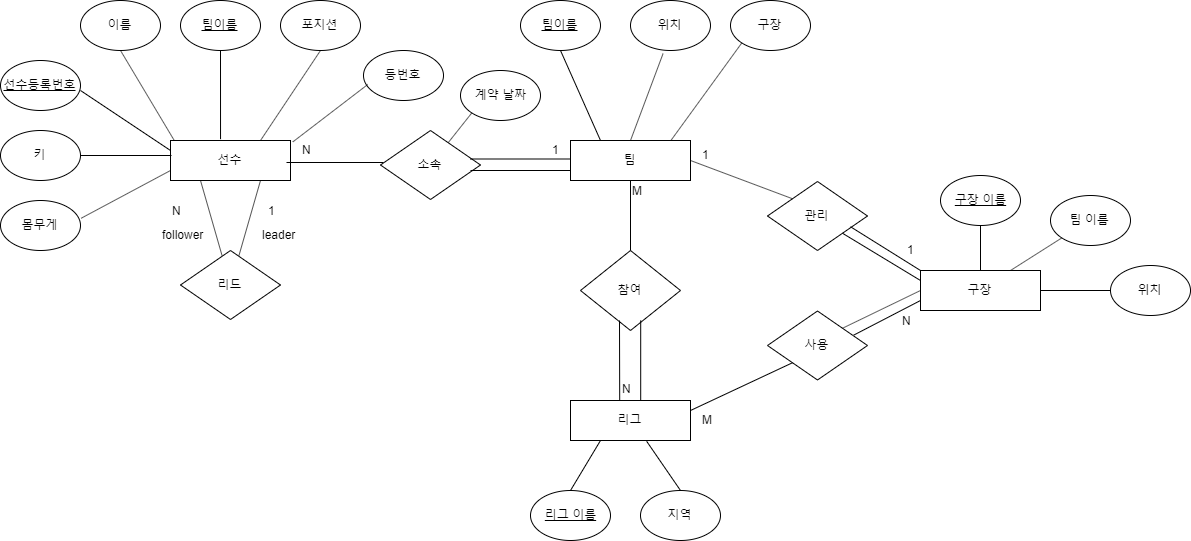

The diagram above was exported from draw.io. Its source (the exported page's mxGraphModel, read from the mxfile embedded in the PNG):
<mxGraphModel dx="1463" dy="740" grid="1" gridSize="10" guides="1" tooltips="1" connect="1" arrows="1" fold="1" page="1" pageScale="1" pageWidth="827" pageHeight="1169" math="0" shadow="0">
  <root>
    <mxCell id="0" />
    <mxCell id="1" parent="0" />
    <mxCell id="qkixq319bisHrGFNhyEx-1" value="선수" style="rounded=0;whiteSpace=wrap;html=1;" parent="1" vertex="1">
      <mxGeometry x="210" y="340" width="120" height="40" as="geometry" />
    </mxCell>
    <mxCell id="qkixq319bisHrGFNhyEx-2" value="팀" style="rounded=0;whiteSpace=wrap;html=1;" parent="1" vertex="1">
      <mxGeometry x="610" y="340" width="120" height="40" as="geometry" />
    </mxCell>
    <mxCell id="qkixq319bisHrGFNhyEx-4" value="소속" style="rhombus;whiteSpace=wrap;html=1;" parent="1" vertex="1">
      <mxGeometry x="420" y="330" width="100" height="69" as="geometry" />
    </mxCell>
    <mxCell id="qkixq319bisHrGFNhyEx-7" value="이름" style="ellipse;whiteSpace=wrap;html=1;" parent="1" vertex="1">
      <mxGeometry x="120" y="200" width="80" height="50" as="geometry" />
    </mxCell>
    <mxCell id="qkixq319bisHrGFNhyEx-8" value="&lt;u&gt;팀이름&lt;/u&gt;" style="ellipse;whiteSpace=wrap;html=1;" parent="1" vertex="1">
      <mxGeometry x="220" y="200" width="80" height="50" as="geometry" />
    </mxCell>
    <mxCell id="qkixq319bisHrGFNhyEx-9" value="포지션" style="ellipse;whiteSpace=wrap;html=1;" parent="1" vertex="1">
      <mxGeometry x="320" y="200" width="80" height="50" as="geometry" />
    </mxCell>
    <mxCell id="qkixq319bisHrGFNhyEx-10" value="&lt;u&gt;선수등록번호&lt;/u&gt;" style="ellipse;whiteSpace=wrap;html=1;" parent="1" vertex="1">
      <mxGeometry x="40" y="260" width="80" height="50" as="geometry" />
    </mxCell>
    <mxCell id="qkixq319bisHrGFNhyEx-13" value="키" style="ellipse;whiteSpace=wrap;html=1;" parent="1" vertex="1">
      <mxGeometry x="40" y="330" width="80" height="50" as="geometry" />
    </mxCell>
    <mxCell id="qkixq319bisHrGFNhyEx-14" value="등번호" style="ellipse;whiteSpace=wrap;html=1;" parent="1" vertex="1">
      <mxGeometry x="403" y="250" width="80" height="50" as="geometry" />
    </mxCell>
    <mxCell id="qkixq319bisHrGFNhyEx-15" value="" style="endArrow=none;html=1;entryX=0.5;entryY=1;entryDx=0;entryDy=0;exitX=0.03;exitY=-0.007;exitDx=0;exitDy=0;exitPerimeter=0;" parent="1" source="qkixq319bisHrGFNhyEx-1" target="qkixq319bisHrGFNhyEx-7" edge="1">
      <mxGeometry width="50" height="50" relative="1" as="geometry">
        <mxPoint x="160" y="300" as="sourcePoint" />
        <mxPoint x="210" y="250" as="targetPoint" />
      </mxGeometry>
    </mxCell>
    <mxCell id="qkixq319bisHrGFNhyEx-16" value="" style="endArrow=none;html=1;exitX=1;exitY=0.5;exitDx=0;exitDy=0;" parent="1" source="qkixq319bisHrGFNhyEx-13" edge="1">
      <mxGeometry width="50" height="50" relative="1" as="geometry">
        <mxPoint x="130" y="390" as="sourcePoint" />
        <mxPoint x="211" y="355" as="targetPoint" />
      </mxGeometry>
    </mxCell>
    <mxCell id="qkixq319bisHrGFNhyEx-17" value="" style="endArrow=none;html=1;entryX=0;entryY=0.25;entryDx=0;entryDy=0;" parent="1" target="qkixq319bisHrGFNhyEx-1" edge="1">
      <mxGeometry width="50" height="50" relative="1" as="geometry">
        <mxPoint x="120" y="290" as="sourcePoint" />
        <mxPoint x="180" y="280" as="targetPoint" />
      </mxGeometry>
    </mxCell>
    <mxCell id="qkixq319bisHrGFNhyEx-19" value="" style="endArrow=none;html=1;entryX=0.5;entryY=1;entryDx=0;entryDy=0;exitX=0.417;exitY=-0.033;exitDx=0;exitDy=0;exitPerimeter=0;" parent="1" source="qkixq319bisHrGFNhyEx-1" target="qkixq319bisHrGFNhyEx-8" edge="1">
      <mxGeometry width="50" height="50" relative="1" as="geometry">
        <mxPoint x="240" y="310" as="sourcePoint" />
        <mxPoint x="290" y="260" as="targetPoint" />
      </mxGeometry>
    </mxCell>
    <mxCell id="qkixq319bisHrGFNhyEx-20" value="" style="endArrow=none;html=1;exitX=0.75;exitY=0;exitDx=0;exitDy=0;entryX=0.5;entryY=1;entryDx=0;entryDy=0;" parent="1" edge="1" target="qkixq319bisHrGFNhyEx-9" source="qkixq319bisHrGFNhyEx-1">
      <mxGeometry width="50" height="50" relative="1" as="geometry">
        <mxPoint x="307" y="330" as="sourcePoint" />
        <mxPoint x="342" y="250" as="targetPoint" />
      </mxGeometry>
    </mxCell>
    <mxCell id="qkixq319bisHrGFNhyEx-21" value="" style="endArrow=none;html=1;entryX=0.053;entryY=0.68;entryDx=0;entryDy=0;entryPerimeter=0;exitX=1.019;exitY=0.036;exitDx=0;exitDy=0;exitPerimeter=0;" parent="1" source="qkixq319bisHrGFNhyEx-1" target="qkixq319bisHrGFNhyEx-14" edge="1">
      <mxGeometry width="50" height="50" relative="1" as="geometry">
        <mxPoint x="340" y="330" as="sourcePoint" />
        <mxPoint x="390" y="280" as="targetPoint" />
      </mxGeometry>
    </mxCell>
    <mxCell id="qkixq319bisHrGFNhyEx-25" value="몸무게" style="ellipse;whiteSpace=wrap;html=1;" parent="1" vertex="1">
      <mxGeometry x="40" y="400" width="80" height="50" as="geometry" />
    </mxCell>
    <mxCell id="qkixq319bisHrGFNhyEx-26" value="" style="endArrow=none;html=1;entryX=0;entryY=0.75;entryDx=0;entryDy=0;exitX=1.007;exitY=0.356;exitDx=0;exitDy=0;exitPerimeter=0;" parent="1" source="qkixq319bisHrGFNhyEx-25" target="qkixq319bisHrGFNhyEx-1" edge="1">
      <mxGeometry width="50" height="50" relative="1" as="geometry">
        <mxPoint x="150" y="440" as="sourcePoint" />
        <mxPoint x="200" y="390" as="targetPoint" />
      </mxGeometry>
    </mxCell>
    <mxCell id="qkixq319bisHrGFNhyEx-27" value="" style="endArrow=none;html=1;entryX=0.25;entryY=1;entryDx=0;entryDy=0;" parent="1" source="qkixq319bisHrGFNhyEx-30" target="qkixq319bisHrGFNhyEx-1" edge="1">
      <mxGeometry width="50" height="50" relative="1" as="geometry">
        <mxPoint x="270" y="480" as="sourcePoint" />
        <mxPoint x="310" y="440" as="targetPoint" />
      </mxGeometry>
    </mxCell>
    <mxCell id="qkixq319bisHrGFNhyEx-28" value="" style="endArrow=none;html=1;entryX=0.75;entryY=1;entryDx=0;entryDy=0;" parent="1" source="qkixq319bisHrGFNhyEx-30" target="qkixq319bisHrGFNhyEx-1" edge="1">
      <mxGeometry width="50" height="50" relative="1" as="geometry">
        <mxPoint x="270" y="480" as="sourcePoint" />
        <mxPoint x="320" y="430" as="targetPoint" />
      </mxGeometry>
    </mxCell>
    <mxCell id="qkixq319bisHrGFNhyEx-30" value="리드" style="rhombus;whiteSpace=wrap;html=1;" parent="1" vertex="1">
      <mxGeometry x="220" y="450" width="100" height="69" as="geometry" />
    </mxCell>
    <mxCell id="qkixq319bisHrGFNhyEx-31" value="follower" style="text;html=1;resizable=0;points=[];autosize=1;align=left;verticalAlign=top;spacingTop=-4;" parent="1" vertex="1">
      <mxGeometry x="200" y="425" width="60" height="20" as="geometry" />
    </mxCell>
    <mxCell id="qkixq319bisHrGFNhyEx-32" value="leader" style="text;html=1;resizable=0;points=[];autosize=1;align=left;verticalAlign=top;spacingTop=-4;" parent="1" vertex="1">
      <mxGeometry x="300" y="425" width="50" height="20" as="geometry" />
    </mxCell>
    <mxCell id="qkixq319bisHrGFNhyEx-33" value="1" style="text;html=1;resizable=0;points=[];autosize=1;align=left;verticalAlign=top;spacingTop=-4;" parent="1" vertex="1">
      <mxGeometry x="306" y="401" width="20" height="20" as="geometry" />
    </mxCell>
    <mxCell id="qkixq319bisHrGFNhyEx-35" value="N" style="text;html=1;resizable=0;points=[];autosize=1;align=left;verticalAlign=top;spacingTop=-4;" parent="1" vertex="1">
      <mxGeometry x="210" y="401" width="20" height="20" as="geometry" />
    </mxCell>
    <mxCell id="qkixq319bisHrGFNhyEx-37" value="팀이름" style="ellipse;whiteSpace=wrap;html=1;fontStyle=4" parent="1" vertex="1">
      <mxGeometry x="560" y="200" width="80" height="50" as="geometry" />
    </mxCell>
    <mxCell id="qkixq319bisHrGFNhyEx-38" value="위치" style="ellipse;whiteSpace=wrap;html=1;" parent="1" vertex="1">
      <mxGeometry x="670" y="200" width="80" height="50" as="geometry" />
    </mxCell>
    <mxCell id="qkixq319bisHrGFNhyEx-39" value="구장" style="ellipse;whiteSpace=wrap;html=1;" parent="1" vertex="1">
      <mxGeometry x="770" y="200" width="80" height="50" as="geometry" />
    </mxCell>
    <mxCell id="qkixq319bisHrGFNhyEx-40" value="" style="endArrow=none;html=1;entryX=0.5;entryY=1;entryDx=0;entryDy=0;exitX=0.25;exitY=0;exitDx=0;exitDy=0;" parent="1" source="qkixq319bisHrGFNhyEx-2" target="qkixq319bisHrGFNhyEx-37" edge="1">
      <mxGeometry width="50" height="50" relative="1" as="geometry">
        <mxPoint x="620" y="310" as="sourcePoint" />
        <mxPoint x="670" y="260" as="targetPoint" />
      </mxGeometry>
    </mxCell>
    <mxCell id="qkixq319bisHrGFNhyEx-41" value="" style="endArrow=none;html=1;entryX=0.407;entryY=1.062;entryDx=0;entryDy=0;exitX=0.5;exitY=0;exitDx=0;exitDy=0;entryPerimeter=0;" parent="1" source="qkixq319bisHrGFNhyEx-2" target="qkixq319bisHrGFNhyEx-38" edge="1">
      <mxGeometry width="50" height="50" relative="1" as="geometry">
        <mxPoint x="640" y="339.9999999999999" as="sourcePoint" />
        <mxPoint x="610" y="259.9999999999999" as="targetPoint" />
      </mxGeometry>
    </mxCell>
    <mxCell id="qkixq319bisHrGFNhyEx-42" value="" style="endArrow=none;html=1;entryX=0;entryY=1;entryDx=0;entryDy=0;exitX=0.835;exitY=0.007;exitDx=0;exitDy=0;exitPerimeter=0;" parent="1" source="qkixq319bisHrGFNhyEx-2" target="qkixq319bisHrGFNhyEx-39" edge="1">
      <mxGeometry width="50" height="50" relative="1" as="geometry">
        <mxPoint x="670" y="339.9999999999999" as="sourcePoint" />
        <mxPoint x="722.56" y="263.0999999999999" as="targetPoint" />
        <Array as="points" />
      </mxGeometry>
    </mxCell>
    <mxCell id="qkixq319bisHrGFNhyEx-46" value="" style="endArrow=none;html=1;" parent="1" edge="1">
      <mxGeometry width="50" height="50" relative="1" as="geometry">
        <mxPoint x="326" y="362" as="sourcePoint" />
        <mxPoint x="423" y="362" as="targetPoint" />
        <Array as="points" />
      </mxGeometry>
    </mxCell>
    <mxCell id="qkixq319bisHrGFNhyEx-50" value="" style="endArrow=none;html=1;" parent="1" edge="1">
      <mxGeometry width="50" height="50" relative="1" as="geometry">
        <mxPoint x="510" y="358.5" as="sourcePoint" />
        <mxPoint x="610" y="358.4999999999999" as="targetPoint" />
        <Array as="points" />
      </mxGeometry>
    </mxCell>
    <mxCell id="qkixq319bisHrGFNhyEx-51" value="" style="endArrow=none;html=1;" parent="1" edge="1">
      <mxGeometry width="50" height="50" relative="1" as="geometry">
        <mxPoint x="510" y="370" as="sourcePoint" />
        <mxPoint x="610" y="370" as="targetPoint" />
      </mxGeometry>
    </mxCell>
    <mxCell id="qkixq319bisHrGFNhyEx-52" value="리그" style="rounded=0;whiteSpace=wrap;html=1;" parent="1" vertex="1">
      <mxGeometry x="610" y="600" width="120" height="40" as="geometry" />
    </mxCell>
    <mxCell id="qkixq319bisHrGFNhyEx-53" value="참여" style="rhombus;whiteSpace=wrap;html=1;" parent="1" vertex="1">
      <mxGeometry x="620" y="450" width="100" height="80" as="geometry" />
    </mxCell>
    <mxCell id="qkixq319bisHrGFNhyEx-54" value="" style="endArrow=none;html=1;entryX=0.5;entryY=1;entryDx=0;entryDy=0;exitX=0.5;exitY=0;exitDx=0;exitDy=0;" parent="1" source="qkixq319bisHrGFNhyEx-53" target="qkixq319bisHrGFNhyEx-2" edge="1">
      <mxGeometry width="50" height="50" relative="1" as="geometry">
        <mxPoint x="650" y="450" as="sourcePoint" />
        <mxPoint x="700" y="400" as="targetPoint" />
      </mxGeometry>
    </mxCell>
    <mxCell id="qkixq319bisHrGFNhyEx-67" value="계약 날짜" style="ellipse;whiteSpace=wrap;html=1;" parent="1" vertex="1">
      <mxGeometry x="500" y="270" width="80" height="50" as="geometry" />
    </mxCell>
    <mxCell id="qkixq319bisHrGFNhyEx-68" value="" style="endArrow=none;html=1;entryX=0;entryY=1;entryDx=0;entryDy=0;" parent="1" source="qkixq319bisHrGFNhyEx-4" target="qkixq319bisHrGFNhyEx-67" edge="1">
      <mxGeometry width="50" height="50" relative="1" as="geometry">
        <mxPoint x="488" y="331" as="sourcePoint" />
        <mxPoint x="540" y="310" as="targetPoint" />
      </mxGeometry>
    </mxCell>
    <mxCell id="qkixq319bisHrGFNhyEx-72" value="N&lt;br&gt;" style="text;html=1;resizable=0;points=[];autosize=1;align=left;verticalAlign=top;spacingTop=-4;" parent="1" vertex="1">
      <mxGeometry x="340" y="340" width="20" height="20" as="geometry" />
    </mxCell>
    <mxCell id="qkixq319bisHrGFNhyEx-73" value="1" style="text;html=1;resizable=0;points=[];autosize=1;align=left;verticalAlign=top;spacingTop=-4;" parent="1" vertex="1">
      <mxGeometry x="590" y="340" width="20" height="20" as="geometry" />
    </mxCell>
    <mxCell id="qkixq319bisHrGFNhyEx-74" value="" style="endArrow=none;html=1;entryX=0.332;entryY=0.833;entryDx=0;entryDy=0;exitX=0.36;exitY=0.001;exitDx=0;exitDy=0;exitPerimeter=0;entryPerimeter=0;" parent="1" edge="1">
      <mxGeometry width="50" height="50" relative="1" as="geometry">
        <mxPoint x="680.2" y="600.04" as="sourcePoint" />
        <mxPoint x="680.2" y="520" as="targetPoint" />
      </mxGeometry>
    </mxCell>
    <mxCell id="qkixq319bisHrGFNhyEx-75" value="M" style="text;html=1;resizable=0;points=[];autosize=1;align=left;verticalAlign=top;spacingTop=-4;" parent="1" vertex="1">
      <mxGeometry x="670" y="381" width="30" height="20" as="geometry" />
    </mxCell>
    <mxCell id="qkixq319bisHrGFNhyEx-76" value="N" style="text;html=1;resizable=0;points=[];autosize=1;align=left;verticalAlign=top;spacingTop=-4;" parent="1" vertex="1">
      <mxGeometry x="660" y="579" width="20" height="20" as="geometry" />
    </mxCell>
    <mxCell id="qkixq319bisHrGFNhyEx-78" value="&lt;u&gt;리그 이름&lt;/u&gt;" style="ellipse;whiteSpace=wrap;html=1;" parent="1" vertex="1">
      <mxGeometry x="570" y="690" width="80" height="50" as="geometry" />
    </mxCell>
    <mxCell id="qkixq319bisHrGFNhyEx-82" value="" style="endArrow=none;html=1;entryX=0.5;entryY=0;entryDx=0;entryDy=0;exitX=0.25;exitY=1;exitDx=0;exitDy=0;" parent="1" source="qkixq319bisHrGFNhyEx-52" target="qkixq319bisHrGFNhyEx-78" edge="1">
      <mxGeometry width="50" height="50" relative="1" as="geometry">
        <mxPoint x="551" y="810" as="sourcePoint" />
        <mxPoint x="615" y="775" as="targetPoint" />
      </mxGeometry>
    </mxCell>
    <mxCell id="qkixq319bisHrGFNhyEx-86" value="구장" style="rounded=0;whiteSpace=wrap;html=1;" parent="1" vertex="1">
      <mxGeometry x="960" y="470" width="120" height="40" as="geometry" />
    </mxCell>
    <mxCell id="qkixq319bisHrGFNhyEx-88" value="관리" style="rhombus;whiteSpace=wrap;html=1;" parent="1" vertex="1">
      <mxGeometry x="807" y="381" width="100" height="69" as="geometry" />
    </mxCell>
    <mxCell id="qkixq319bisHrGFNhyEx-89" value="사용" style="rhombus;whiteSpace=wrap;html=1;" parent="1" vertex="1">
      <mxGeometry x="807" y="510.5" width="100" height="69" as="geometry" />
    </mxCell>
    <mxCell id="qkixq319bisHrGFNhyEx-90" value="" style="endArrow=none;html=1;entryX=1;entryY=0.5;entryDx=0;entryDy=0;exitX=0;exitY=0;exitDx=0;exitDy=0;" parent="1" source="qkixq319bisHrGFNhyEx-88" target="qkixq319bisHrGFNhyEx-2" edge="1">
      <mxGeometry width="50" height="50" relative="1" as="geometry">
        <mxPoint x="750" y="420" as="sourcePoint" />
        <mxPoint x="800" y="370" as="targetPoint" />
      </mxGeometry>
    </mxCell>
    <mxCell id="qkixq319bisHrGFNhyEx-92" value="" style="endArrow=none;html=1;entryX=0;entryY=0.75;entryDx=0;entryDy=0;exitX=0.863;exitY=0.349;exitDx=0;exitDy=0;exitPerimeter=0;" parent="1" source="qkixq319bisHrGFNhyEx-89" target="qkixq319bisHrGFNhyEx-86" edge="1">
      <mxGeometry width="50" height="50" relative="1" as="geometry">
        <mxPoint x="890" y="540" as="sourcePoint" />
        <mxPoint x="940" y="490" as="targetPoint" />
      </mxGeometry>
    </mxCell>
    <mxCell id="qkixq319bisHrGFNhyEx-93" value="" style="endArrow=none;html=1;entryX=0;entryY=1;entryDx=0;entryDy=0;exitX=1;exitY=0.25;exitDx=0;exitDy=0;" parent="1" source="qkixq319bisHrGFNhyEx-52" target="qkixq319bisHrGFNhyEx-89" edge="1">
      <mxGeometry width="50" height="50" relative="1" as="geometry">
        <mxPoint x="760" y="620" as="sourcePoint" />
        <mxPoint x="810" y="570" as="targetPoint" />
      </mxGeometry>
    </mxCell>
    <mxCell id="qkixq319bisHrGFNhyEx-99" value="" style="endArrow=none;html=1;entryX=0;entryY=0.25;entryDx=0;entryDy=0;exitX=1;exitY=1;exitDx=0;exitDy=0;" parent="1" source="qkixq319bisHrGFNhyEx-88" target="qkixq319bisHrGFNhyEx-86" edge="1">
      <mxGeometry width="50" height="50" relative="1" as="geometry">
        <mxPoint x="910" y="470" as="sourcePoint" />
        <mxPoint x="960" y="420" as="targetPoint" />
      </mxGeometry>
    </mxCell>
    <mxCell id="qkixq319bisHrGFNhyEx-100" value="" style="endArrow=none;html=1;exitX=1;exitY=1;exitDx=0;exitDy=0;" parent="1" edge="1">
      <mxGeometry width="50" height="50" relative="1" as="geometry">
        <mxPoint x="890" y="426.25" as="sourcePoint" />
        <mxPoint x="960" y="470" as="targetPoint" />
      </mxGeometry>
    </mxCell>
    <mxCell id="qkixq319bisHrGFNhyEx-105" value="" style="endArrow=none;html=1;entryX=0;entryY=0.5;entryDx=0;entryDy=0;exitX=1;exitY=0;exitDx=0;exitDy=0;" parent="1" source="qkixq319bisHrGFNhyEx-89" target="qkixq319bisHrGFNhyEx-86" edge="1">
      <mxGeometry width="50" height="50" relative="1" as="geometry">
        <mxPoint x="903.3000000000002" y="544.5809999999999" as="sourcePoint" />
        <mxPoint x="970" y="510" as="targetPoint" />
      </mxGeometry>
    </mxCell>
    <mxCell id="qkixq319bisHrGFNhyEx-111" value="M" style="text;html=1;resizable=0;points=[];autosize=1;align=left;verticalAlign=top;spacingTop=-4;" parent="1" vertex="1">
      <mxGeometry x="740" y="610" width="30" height="20" as="geometry" />
    </mxCell>
    <mxCell id="qkixq319bisHrGFNhyEx-112" value="N" style="text;html=1;resizable=0;points=[];autosize=1;align=left;verticalAlign=top;spacingTop=-4;" parent="1" vertex="1">
      <mxGeometry x="940" y="510.5" width="20" height="20" as="geometry" />
    </mxCell>
    <mxCell id="qkixq319bisHrGFNhyEx-115" value="1" style="text;html=1;resizable=0;points=[];autosize=1;align=left;verticalAlign=top;spacingTop=-4;" parent="1" vertex="1">
      <mxGeometry x="740" y="345" width="20" height="20" as="geometry" />
    </mxCell>
    <mxCell id="qkixq319bisHrGFNhyEx-118" value="" style="endArrow=none;html=1;exitX=0.36;exitY=0.001;exitDx=0;exitDy=0;exitPerimeter=0;" parent="1" edge="1">
      <mxGeometry width="50" height="50" relative="1" as="geometry">
        <mxPoint x="659.1999999999998" y="600.04" as="sourcePoint" />
        <mxPoint x="659" y="520" as="targetPoint" />
      </mxGeometry>
    </mxCell>
    <mxCell id="qkixq319bisHrGFNhyEx-119" value="1" style="text;html=1;resizable=0;points=[];autosize=1;align=left;verticalAlign=top;spacingTop=-4;" parent="1" vertex="1">
      <mxGeometry x="945" y="440" width="20" height="20" as="geometry" />
    </mxCell>
    <mxCell id="Yp040Q3Rr6MSWjCXBA-l-6" value="지역" style="ellipse;whiteSpace=wrap;html=1;fontStyle=0" vertex="1" parent="1">
      <mxGeometry x="680" y="690" width="80" height="50" as="geometry" />
    </mxCell>
    <mxCell id="Yp040Q3Rr6MSWjCXBA-l-10" value="" style="endArrow=none;html=1;entryX=0.635;entryY=1.021;entryDx=0;entryDy=0;entryPerimeter=0;exitX=0.5;exitY=0;exitDx=0;exitDy=0;" edge="1" parent="1" source="Yp040Q3Rr6MSWjCXBA-l-6" target="qkixq319bisHrGFNhyEx-52">
      <mxGeometry width="50" height="50" relative="1" as="geometry">
        <mxPoint x="670" y="710" as="sourcePoint" />
        <mxPoint x="720" y="660" as="targetPoint" />
      </mxGeometry>
    </mxCell>
    <mxCell id="Yp040Q3Rr6MSWjCXBA-l-15" value="&lt;u&gt;구장 이름&lt;/u&gt;" style="ellipse;whiteSpace=wrap;html=1;" vertex="1" parent="1">
      <mxGeometry x="980" y="375" width="80" height="50" as="geometry" />
    </mxCell>
    <mxCell id="Yp040Q3Rr6MSWjCXBA-l-16" value="팀 이름" style="ellipse;whiteSpace=wrap;html=1;" vertex="1" parent="1">
      <mxGeometry x="1090" y="395" width="80" height="50" as="geometry" />
    </mxCell>
    <mxCell id="Yp040Q3Rr6MSWjCXBA-l-17" value="" style="endArrow=none;html=1;entryX=0.5;entryY=1;entryDx=0;entryDy=0;exitX=0.5;exitY=0;exitDx=0;exitDy=0;" edge="1" parent="1" source="qkixq319bisHrGFNhyEx-86" target="Yp040Q3Rr6MSWjCXBA-l-15">
      <mxGeometry width="50" height="50" relative="1" as="geometry">
        <mxPoint x="1050" y="480" as="sourcePoint" />
        <mxPoint x="1090" y="430" as="targetPoint" />
      </mxGeometry>
    </mxCell>
    <mxCell id="Yp040Q3Rr6MSWjCXBA-l-18" value="" style="endArrow=none;html=1;entryX=0;entryY=1;entryDx=0;entryDy=0;exitX=0.75;exitY=0;exitDx=0;exitDy=0;" edge="1" parent="1" source="qkixq319bisHrGFNhyEx-86" target="Yp040Q3Rr6MSWjCXBA-l-16">
      <mxGeometry width="50" height="50" relative="1" as="geometry">
        <mxPoint x="1100" y="550" as="sourcePoint" />
        <mxPoint x="1150" y="500" as="targetPoint" />
      </mxGeometry>
    </mxCell>
    <mxCell id="Yp040Q3Rr6MSWjCXBA-l-19" value="위치" style="ellipse;whiteSpace=wrap;html=1;" vertex="1" parent="1">
      <mxGeometry x="1150" y="465" width="80" height="50" as="geometry" />
    </mxCell>
    <mxCell id="Yp040Q3Rr6MSWjCXBA-l-20" value="" style="endArrow=none;html=1;exitX=1;exitY=0.5;exitDx=0;exitDy=0;entryX=0;entryY=0.5;entryDx=0;entryDy=0;" edge="1" parent="1" source="qkixq319bisHrGFNhyEx-86" target="Yp040Q3Rr6MSWjCXBA-l-19">
      <mxGeometry width="50" height="50" relative="1" as="geometry">
        <mxPoint x="1090" y="520" as="sourcePoint" />
        <mxPoint x="1140" y="470" as="targetPoint" />
      </mxGeometry>
    </mxCell>
  </root>
</mxGraphModel>